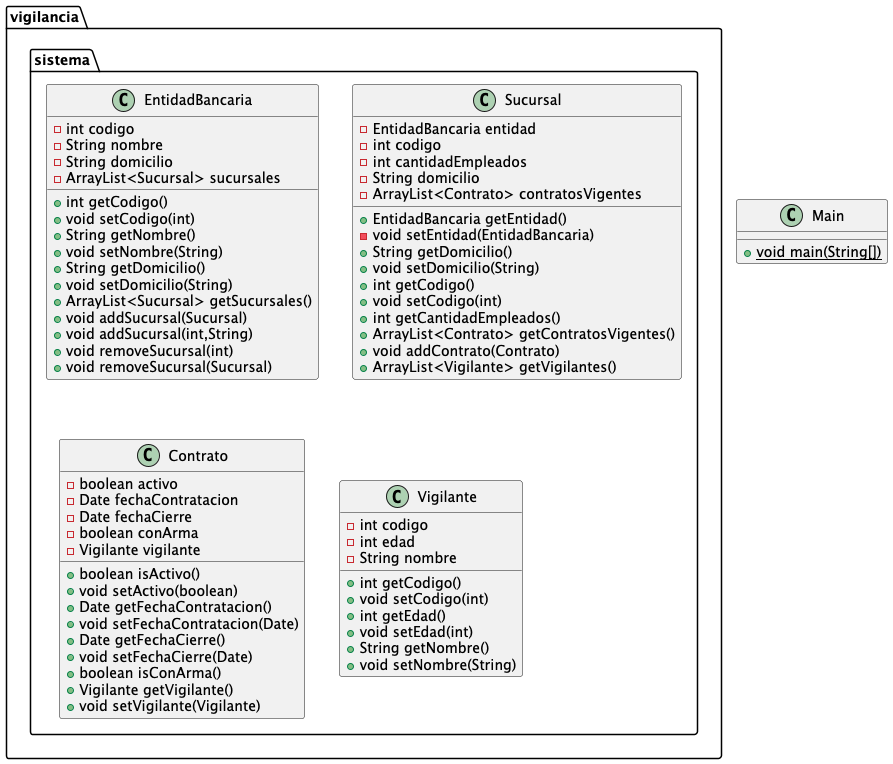

The diagram above was rendered by PlantUML. Its source (embedded in the PNG):
@startuml
class vigilancia.sistema.EntidadBancaria {
- int codigo
- String nombre
- String domicilio
- ArrayList<Sucursal> sucursales
+ int getCodigo()
+ void setCodigo(int)
+ String getNombre()
+ void setNombre(String)
+ String getDomicilio()
+ void setDomicilio(String)
+ ArrayList<Sucursal> getSucursales()
+ void addSucursal(Sucursal)
+ void addSucursal(int,String)
+ void removeSucursal(int)
+ void removeSucursal(Sucursal)
}


class vigilancia.sistema.Sucursal {
- EntidadBancaria entidad
- int codigo
- int cantidadEmpleados
- String domicilio
- ArrayList<Contrato> contratosVigentes
+ EntidadBancaria getEntidad()
- void setEntidad(EntidadBancaria)
+ String getDomicilio()
+ void setDomicilio(String)
+ int getCodigo()
+ void setCodigo(int)
+ int getCantidadEmpleados()
+ ArrayList<Contrato> getContratosVigentes()
+ void addContrato(Contrato)
+ ArrayList<Vigilante> getVigilantes()
}


class vigilancia.sistema.Contrato {
- boolean activo
- Date fechaContratacion
- Date fechaCierre
- boolean conArma
- Vigilante vigilante
+ boolean isActivo()
+ void setActivo(boolean)
+ Date getFechaContratacion()
+ void setFechaContratacion(Date)
+ Date getFechaCierre()
+ void setFechaCierre(Date)
+ boolean isConArma()
+ Vigilante getVigilante()
+ void setVigilante(Vigilante)
}


class vigilancia.sistema.Vigilante {
- int codigo
- int edad
- String nombre
+ int getCodigo()
+ void setCodigo(int)
+ int getEdad()
+ void setEdad(int)
+ String getNombre()
+ void setNombre(String)
}


class Main {
+ {static} void main(String[])
}

@enduml